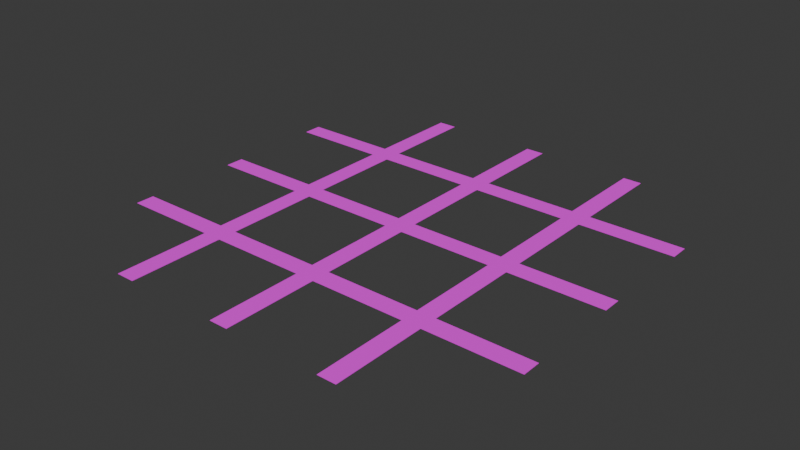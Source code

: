 # Source: road.blend  (saved by Blender 5.1.30; exported with 4.5.12 LTS)
import bpy
from mathutils import Matrix  # noqa: F401  (used for matrix-valued properties, if any)

bpy.ops.wm.read_factory_settings(use_empty=True)
scene = bpy.context.scene
scene.name = 'Scene'

# ---- collections
col_collection = bpy.data.collections.new('Collection'); scene.collection.children.link(col_collection)

# ---- images (referenced by path relative to the original .blend; pixels are not part of the script)
import os
ASSET_DIR = os.environ.get("B2B_ASSET_DIR", "")  # directory of the original .blend (textures are referenced by path, not embedded)
HERE = os.path.dirname(os.path.abspath(__file__))  # packed textures are extracted next to this script under _unpacked/

def load_image(name, relpath, width, height, colorspace="sRGB"):
    """Load a texture the original file referenced (path relative to the .blend, or extracted next to this script)."""
    p = next((c for c in (os.path.join(HERE, relpath), os.path.join(ASSET_DIR, relpath)) if relpath and os.path.exists(c)), "")
    if p:
        img = bpy.data.images.load(p, check_existing=True)
        img.name = name
    else:  # same state as the original file: an image datablock whose file is absent (Cycles renders it pink)
        img = bpy.data.images.new(name, width, height)
        img.source = "FILE"
        img.filepath = "//" + (relpath or name)
    img.colorspace_settings.name = colorspace
    return img
img_chatgpt_image_26______2026_____11_35_30_png_001 = load_image('ChatGPT Image 26 июн. 2026 г., 11_35_30.png.001', 'ChatGPT Image 26 июн. 2026 г., 11_35_30.png', 1024, 1024, 'sRGB')
img_untitled_002 = load_image('Untitled.002', 'road.png', 1024, 1024, 'sRGB')

# ---- materials (node trees are filled in below, after node groups)
mat_material = bpy.data.materials.new('Material')

# ---- material node trees
mat_material.use_nodes = True; mat_material.node_tree.nodes.clear()
_N = mat_material.node_tree.nodes; _L = mat_material.node_tree.links
n0 = _N.new('ShaderNodeBsdfPrincipled'); n0.name = 'Principled BSDF'; n0.location = (-200, 100)
n0.inputs[2].default_value = 1.0
n1 = _N.new('ShaderNodeOutputMaterial'); n1.name = 'Material Output'; n1.location = (200, 100)
n2 = _N.new('ShaderNodeTexImage'); n2.name = 'Image Texture'; n2.location = (-554, 71)
n2.image = img_chatgpt_image_26______2026_____11_35_30_png_001
n3 = _N.new('ShaderNodeTexImage'); n3.name = 'Image Texture.001'; n3.location = (-968, 23)
n3.image = img_untitled_002
_L.new(n0.outputs[0], n1.inputs[0])
_L.new(n2.outputs[0], n0.inputs[0])
n1.is_active_output = True

# ---- world
world_world = bpy.data.worlds.new('World'); scene.world = world_world
world_world.use_nodes = True; world_world.node_tree.nodes.clear()
_N = world_world.node_tree.nodes; _L = world_world.node_tree.links
n0 = _N.new('ShaderNodeOutputWorld'); n0.name = 'World Output'; n0.location = (200, 100)
n1 = _N.new('ShaderNodeBackground'); n1.name = 'Background'; n1.location = (-200, 100)
n1.inputs[0].default_value = (0.05088, 0.05088, 0.05088, 1.0)
_L.new(n1.outputs[0], n0.inputs[0])
n0.is_active_output = True
world_world.color = (0.05088, 0.05088, 0.05088)
world_world.sun_shadow_jitter_overblur = 0.0

# ---- meshes
me_cube_002 = bpy.data.meshes.new('Cube.002')
me_cube_002.from_pydata([(-19.18, 9.179, 0.03187), (-19.18, 9.179, 2.479e-06), (-19.18, 10.82, 0.03187), (-19.18, 10.82, 2.622e-06), (19.18, 9.179, 0.03187), (19.18, 9.179, 2.479e-06), (19.18, 10.82, 0.03187), (19.18, 10.82, 2.622e-06), (0.8208, -19.18, 0.03186), (0.8208, -19.18, -3.186e-10), (-0.8208, -19.18, 0.03186), (-0.8208, -19.18, -3.186e-10), (0.8208, 19.18, 0.03187), (0.8208, 19.18, 3.353e-06), (-0.8208, 19.18, 0.03187), (-0.8208, 19.18, 3.353e-06), (-19.18, -0.8208, 0.03187), (-19.18, -0.8208, 1.605e-06), (-19.18, 0.8208, 0.03187), (-19.18, 0.8208, 1.748e-06), (19.18, -0.8208, 0.03187), (19.18, -0.8208, 1.605e-06), (19.18, 0.8208, 0.03187), (19.18, 0.8208, 1.748e-06), (-19.18, -10.82, 0.03187), (-19.18, -10.82, 7.304e-07), (-19.18, -9.179, 0.03187), (-19.18, -9.179, 8.739e-07), (19.18, -10.82, 0.03187), (19.18, -10.82, 7.304e-07), (19.18, -9.179, 0.03187), (19.18, -9.179, 8.739e-07), (10.82, -19.18, 0.03186), (10.82, -19.18, -3.186e-10), (9.179, -19.18, 0.03186), (9.179, -19.18, -3.186e-10), (10.82, 19.18, 0.03187), (10.82, 19.18, 3.353e-06), (9.179, 19.18, 0.03187), (9.179, 19.18, 3.353e-06), (-10.82, -19.18, 0.03186), (-10.82, -19.18, -3.186e-10), (-9.179, 19.18, 0.03187), (-9.179, 19.18, 3.353e-06), (-10.82, 19.18, 0.03187), (-10.82, 19.18, 3.353e-06), (-10.82, -10.82, 0.03187), (-10.82, -10.82, 7.304e-07), (-10.82, -9.179, 0.03187), (-10.82, -9.179, 8.739e-07), (-10.82, -0.8208, 0.03187), (-10.82, -0.8208, 1.605e-06), (-9.179, 9.179, 0.03187), (-9.179, 9.179, 2.479e-06), (-10.82, 0.8208, 0.03187), (-10.82, 0.8208, 1.748e-06), (-10.82, 9.179, 0.03187), (-10.82, 9.179, 2.479e-06), (-10.82, 10.82, 0.03187), (-10.82, 10.82, 2.622e-06), (-9.179, 10.82, 0.03187), (-9.179, 10.82, 2.622e-06), (-9.179, 0.8208, 0.03187), (-9.179, 0.8208, 1.748e-06), (-9.179, -0.8208, 0.03187), (-9.179, -0.8208, 1.605e-06), (-9.179, -9.179, 0.03187), (-9.179, -9.179, 8.739e-07), (-9.179, -10.82, 0.03187), (-9.179, -10.82, 7.304e-07), (-9.179, -19.18, 0.03186), (-9.179, -19.18, -3.186e-10), (-0.8208, 9.179, 0.03187), (-0.8208, 9.179, 2.479e-06), (-0.8208, 10.82, 0.03187), (-0.8208, 10.82, 2.622e-06), (-0.8208, 0.8208, 0.03187), (-0.8208, 0.8208, 1.748e-06), (-0.8208, -0.8208, 0.03187), (-0.8208, -0.8208, 1.605e-06), (-0.8208, -9.179, 0.03187), (-0.8208, -9.179, 8.739e-07), (-0.8208, -10.82, 0.03187), (-0.8208, -10.82, 7.304e-07), (0.8208, 10.82, 0.03187), (0.8208, 10.82, 2.622e-06), (0.8208, -10.82, 0.03187), (0.8208, -10.82, 7.304e-07), (9.179, -10.82, 0.03187), (9.179, -10.82, 7.304e-07), (10.82, -10.82, 0.03187), (10.82, -10.82, 7.304e-07), (10.82, -9.179, 0.03187), (10.82, -9.179, 8.739e-07), (0.8208, -0.8208, 1.605e-06), (0.8208, -0.8208, 0.03187), (9.179, -9.179, 0.03187), (9.179, -9.179, 8.739e-07), (0.8208, -9.179, 0.03187), (0.8208, -9.179, 8.739e-07), (0.8208, 9.179, 0.03187), (0.8208, 9.179, 2.479e-06), (0.8208, 0.8208, 0.03187), (0.8208, 0.8208, 1.748e-06), (10.82, 9.179, 0.03187), (10.82, 9.179, 2.479e-06), (10.82, 10.82, 0.03187), (10.82, 10.82, 2.622e-06), (10.82, -0.8208, 0.03187), (10.82, -0.8208, 1.605e-06), (10.82, 0.8208, 0.03187), (10.82, 0.8208, 1.748e-06), (9.179, 9.179, 0.03187), (9.179, 9.179, 2.479e-06), (9.179, 10.82, 0.03187), (9.179, 10.82, 2.622e-06), (9.179, -0.8208, 0.03187), (9.179, -0.8208, 1.605e-06), (9.179, 0.8208, 0.03187), (9.179, 0.8208, 1.748e-06)], [], [(2, 3, 1, 0), (4, 5, 7, 6), (3, 2, 58, 59), (0, 1, 57, 56), (10, 11, 9, 8), (12, 13, 15, 14), (18, 19, 17, 16), (20, 21, 23, 22), (19, 18, 54, 55), (16, 17, 51, 50), (26, 27, 25, 24), (28, 29, 31, 30), (27, 26, 48, 49), (24, 25, 47, 46), (34, 35, 33, 32), (36, 37, 39, 38), (33, 91, 90, 32), (40, 41, 71, 70), (42, 43, 45, 44), (46, 47, 41, 40), (49, 48, 50, 51), (53, 52, 62, 63), (55, 54, 56, 57), (58, 44, 45, 59), (43, 42, 60, 61), (65, 64, 66, 67), (69, 68, 70, 71), (68, 69, 83, 82), (67, 66, 80, 81), (64, 65, 79, 78), (61, 60, 74, 75), (63, 62, 76, 77), (52, 53, 73, 72), (74, 14, 15, 75), (13, 12, 84, 85), (78, 79, 81, 80), (73, 77, 76, 72), (11, 10, 82, 83), (22, 23, 111, 110), (6, 7, 107, 106), (21, 20, 108, 109), (101, 100, 102, 103), (30, 31, 93, 92), (8, 9, 87, 86), (86, 87, 89, 88), (29, 28, 90, 91), (35, 34, 88, 89), (95, 98, 99, 94), (5, 4, 104, 105), (36, 106, 107, 37), (104, 110, 111, 105), (108, 92, 93, 109), (38, 39, 115, 114), (113, 119, 118, 112), (97, 96, 116, 117), (84, 114, 115, 85), (101, 113, 112, 100), (102, 118, 119, 103), (94, 117, 116, 95), (96, 97, 99, 98), (95, 102, 76, 78), (84, 74, 72, 100), (7, 5, 105, 107), (23, 21, 109, 111), (31, 29, 91, 93), (87, 99, 97, 89), (119, 117, 94, 103), (115, 113, 101, 85), (75, 73, 53, 61), (65, 63, 77, 79), (69, 67, 81, 83), (27, 49, 47, 25), (19, 55, 51, 17), (3, 59, 57, 1), (6, 106, 104, 4), (22, 110, 108, 20), (30, 92, 90, 28), (86, 88, 96, 98), (118, 102, 95, 116), (114, 84, 100, 112), (60, 52, 72, 74), (78, 76, 62, 64), (82, 80, 66, 68), (26, 24, 46, 48), (18, 16, 50, 54), (2, 0, 56, 58), (80, 82, 86, 98), (58, 56, 52, 60), (62, 54, 50, 64), (66, 48, 46, 68), (70, 68, 46, 40), (50, 48, 66, 64), (54, 62, 52, 56), (42, 44, 58, 60), (12, 14, 74, 84), (76, 102, 100, 72), (80, 98, 95, 78), (8, 86, 82, 10), (32, 90, 88, 34), (92, 96, 88, 90), (108, 116, 96, 92), (110, 118, 116, 108), (110, 104, 112, 118), (106, 114, 112, 104), (38, 114, 106, 36), (43, 61, 59, 45), (59, 61, 53, 57), (63, 55, 57, 53), (51, 55, 63, 65), (49, 51, 65, 67), (47, 49, 67, 69), (71, 41, 47, 69), (13, 85, 75, 15), (73, 75, 85, 101), (73, 101, 103, 77), (77, 103, 94, 79), (79, 94, 99, 81), (81, 99, 87, 83), (9, 11, 83, 87), (33, 35, 89, 91), (97, 93, 91, 89), (109, 93, 97, 117), (119, 111, 109, 117), (111, 119, 113, 105), (115, 107, 105, 113), (39, 37, 107, 115)])
me_cube_002.polygons.foreach_set('use_smooth', [True] * 126)
_k = set([(0, 1), (0, 2), (0, 56), (1, 3), (1, 57), (2, 3), (2, 58), (3, 59), (4, 5), (4, 6), (4, 104), (5, 7), (5, 105), (6, 7), (6, 106), (7, 107), (8, 9), (8, 10), (8, 86), (9, 11), (9, 87), (10, 11), (10, 82), (11, 83), (12, 13), (12, 14), (12, 84), (13, 15), (13, 85), (14, 15), (14, 74), (15, 75), (16, 17), (16, 18), (16, 50), (17, 19), (17, 51), (18, 19), (18, 54), (19, 55), (20, 21), (20, 22), (20, 108), (21, 23), (21, 109), (22, 23), (22, 110), (23, 111), (24, 25), (24, 26), (24, 46), (25, 27), (25, 47), (26, 27), (26, 48), (27, 49), (28, 29), (28, 30), (28, 90), (29, 31), (29, 91), (30, 31), (30, 92), (31, 93), (32, 33), (32, 34), (32, 90), (33, 35), (33, 91), (34, 35), (34, 88), (35, 89), (36, 37), (36, 38), (36, 106), (37, 39), (37, 107), (38, 39), (38, 114), (39, 115), (40, 41), (40, 46), (40, 70), (41, 47), (41, 71), (42, 43), (42, 44), (42, 60), (43, 45), (43, 61), (44, 45), (44, 58), (45, 59), (46, 47), (48, 49), (48, 50), (49, 51), (50, 51), (52, 53), (52, 62), (52, 72), (53, 63), (53, 73), (54, 55), (54, 56), (55, 57), (56, 57), (58, 59), (60, 61), (60, 74), (61, 75), (62, 63), (62, 76), (63, 77), (64, 65), (64, 66), (64, 78), (65, 67), (65, 79), (66, 67), (66, 80), (67, 81), (68, 69), (68, 70), (68, 82), (69, 71), (69, 83), (70, 71), (72, 73), (72, 76), (73, 77), (74, 75), (76, 77), (78, 79), (78, 80), (79, 81), (80, 81), (82, 83), (84, 85), (84, 114), (85, 115), (86, 87), (86, 88), (87, 89), (88, 89), (90, 91), (92, 93), (92, 108), (93, 109), (94, 95), (94, 99), (94, 117), (95, 98), (95, 116), (96, 97), (96, 98), (96, 116), (97, 99), (97, 117), (98, 99), (100, 101), (100, 102), (100, 112), (101, 103), (101, 113), (102, 103), (102, 118), (103, 119), (104, 105), (104, 110), (105, 111), (106, 107), (108, 109), (110, 111), (112, 113), (112, 118), (113, 119), (114, 115), (116, 117), (118, 119)])
me_cube_002.attributes.new('sharp_edge', 'BOOLEAN', 'EDGE').data.foreach_set('value', [ (min(e.vertices), max(e.vertices)) in _k for e in me_cube_002.edges])
_uv = me_cube_002.uv_layers.new(name='UVMap')
_uv.uv.foreach_set('vector', [0.5305, 4.694, 0.5364, 4.694, 0.5364, 4.999, 0.5305, 4.999, 0.4721, 4.694, 0.478, 4.694, 0.478, 4.999, 0.4721, 4.999, 0.6241, 3.128, 0.6182, 3.128, 0.6182, 1.578, 0.6241, 1.578, 0.4282, 3.136, 0.4341, 3.136, 0.4341, 4.686, 0.4282, 4.686, 0.551, 4.999, 0.5451, 4.999, 0.5451, 4.694, 0.551, 4.694, 0.4282, 4.694, 0.4341, 4.694, 0.4341, 4.999, 0.4282, 4.999, 0.5159, 4.694, 0.5218, 4.694, 0.5218, 4.999, 0.5159, 4.999, 0.4867, 4.694, 0.4926, 4.694, 0.4926, 4.999, 0.4867, 4.999, 0.6241, 4.686, 0.6182, 4.686, 0.6182, 3.136, 0.6241, 3.136, 0.6387, 1.57, 0.6328, 1.57, 0.6328, 0.02028, 0.6387, 0.02028, 0.5949, 4.999, 0.589, 4.999, 0.589, 4.694, 0.5949, 4.694, 0.5013, 4.694, 0.5072, 4.694, 0.5072, 4.999, 0.5013, 4.999, 0.6387, 3.128, 0.6328, 3.128, 0.6328, 1.578, 0.6387, 1.578, 0.5656, 3.128, 0.5597, 3.128, 0.5597, 1.578, 0.5656, 1.578, 0.5656, 4.999, 0.5597, 4.999, 0.5597, 4.694, 0.5656, 4.694, 0.4428, 4.694, 0.4487, 4.694, 0.4487, 4.999, 0.4428, 4.999, 0.6095, 0.02028, 0.6095, 1.57, 0.6036, 1.57, 0.6036, 0.02028, 0.5803, 4.999, 0.5744, 4.999, 0.5744, 4.694, 0.5803, 4.694, 0.4574, 4.694, 0.4634, 4.694, 0.4634, 4.999, 0.4574, 4.999, 0.4428, 1.578, 0.4487, 1.578, 0.4487, 3.128, 0.4428, 3.128, 0.5159, 1.578, 0.5218, 1.578, 0.5218, 3.128, 0.5159, 3.128, 0.478, 4.686, 0.4721, 4.686, 0.4721, 3.136, 0.478, 3.136, 0.4721, 1.578, 0.478, 1.578, 0.478, 3.128, 0.4721, 3.128, 0.4574, 3.128, 0.4574, 1.578, 0.4634, 1.578, 0.4634, 3.128, 0.4926, 1.57, 0.4867, 1.57, 0.4867, 0.02028, 0.4926, 0.02028, 0.4926, 3.128, 0.4867, 3.128, 0.4867, 1.578, 0.4926, 1.578, 0.6095, 3.128, 0.6036, 3.128, 0.6036, 1.578, 0.6095, 1.578, 0.5656, 4.686, 0.5597, 4.686, 0.5597, 3.136, 0.5656, 3.136, 0.5803, 1.57, 0.5744, 1.57, 0.5744, 0.02028, 0.5803, 0.02028, 0.5803, 3.128, 0.5744, 3.128, 0.5744, 1.578, 0.5803, 1.578, 0.5803, 4.686, 0.5744, 4.686, 0.5744, 3.136, 0.5803, 3.136, 0.5949, 1.57, 0.589, 1.57, 0.589, 0.02028, 0.5949, 0.02028, 0.5949, 3.128, 0.589, 3.128, 0.589, 1.578, 0.5949, 1.578, 0.4574, 4.686, 0.4574, 3.136, 0.4634, 3.136, 0.4634, 4.686, 0.4926, 4.686, 0.4867, 4.686, 0.4867, 3.136, 0.4926, 3.136, 0.5072, 1.57, 0.5013, 1.57, 0.5013, 0.02028, 0.5072, 0.02028, 0.478, 0.02028, 0.478, 1.57, 0.4721, 1.57, 0.4721, 0.02028, 0.5949, 4.686, 0.589, 4.686, 0.589, 3.136, 0.5949, 3.136, 0.5159, 0.02028, 0.5218, 0.02028, 0.5218, 1.57, 0.5159, 1.57, 0.4282, 0.02028, 0.4341, 0.02028, 0.4341, 1.57, 0.4282, 1.57, 0.4428, 0.02028, 0.4487, 0.02028, 0.4487, 1.57, 0.4428, 1.57, 0.5072, 3.128, 0.5013, 3.128, 0.5013, 1.578, 0.5072, 1.578, 0.5451, 3.136, 0.551, 3.136, 0.551, 4.686, 0.5451, 4.686, 0.6036, 3.136, 0.6095, 3.136, 0.6095, 4.686, 0.6036, 4.686, 0.5218, 4.686, 0.5159, 4.686, 0.5159, 3.136, 0.5218, 3.136, 0.5305, 0.02028, 0.5364, 0.02028, 0.5364, 1.57, 0.5305, 1.57, 0.4341, 3.128, 0.4282, 3.128, 0.4282, 1.578, 0.4341, 1.578, 0.5013, 4.686, 0.5013, 3.136, 0.5072, 3.136, 0.5072, 4.686, 0.4574, 0.02028, 0.4634, 0.02028, 0.4634, 1.57, 0.4574, 1.57, 0.5597, 1.57, 0.5597, 0.02028, 0.5656, 0.02028, 0.5656, 1.57, 0.6182, 1.57, 0.6182, 0.02028, 0.6241, 0.02028, 0.6241, 1.57, 0.6328, 4.686, 0.6328, 3.136, 0.6387, 3.136, 0.6387, 4.686, 0.6474, 3.136, 0.6533, 3.136, 0.6533, 4.686, 0.6474, 4.686, 0.6533, 0.02028, 0.6533, 1.57, 0.6474, 1.57, 0.6474, 0.02028, 0.4487, 4.686, 0.4428, 4.686, 0.4428, 3.136, 0.4487, 3.136, 0.5305, 3.128, 0.5305, 1.578, 0.5364, 1.578, 0.5364, 3.128, 0.5364, 3.136, 0.5364, 4.686, 0.5305, 4.686, 0.5305, 3.136, 0.5451, 1.57, 0.5451, 0.02028, 0.551, 0.02028, 0.551, 1.57, 0.5451, 3.128, 0.5451, 1.578, 0.551, 1.578, 0.551, 3.128, 0.6533, 3.128, 0.6474, 3.128, 0.6474, 1.578, 0.6533, 1.578, 0.01472, 0.3186, 0.01472, 0.01435, 0.319, 0.01435, 0.319, 0.3186, 0.01472, 0.01435, 0.319, 0.01435, 0.319, 0.3186, 0.01472, 0.3186, 0.349, 0.02028, 0.6533, 0.02028, 0.6533, 1.57, 0.349, 1.57, 0.349, 0.02028, 0.6533, 0.02028, 0.6533, 1.57, 0.349, 1.57, 0.349, 0.02028, 0.6533, 0.02028, 0.6533, 1.57, 0.349, 1.57, 0.349, 0.02028, 0.6533, 0.02028, 0.6533, 1.57, 0.349, 1.57, 0.6533, 1.57, 0.349, 1.57, 0.349, 0.02028, 0.6533, 0.02028, 0.6533, 1.57, 0.349, 1.57, 0.349, 0.02028, 0.6533, 0.02028, 0.6533, 1.57, 0.349, 1.57, 0.349, 0.02028, 0.6533, 0.02028, 0.6533, 1.57, 0.349, 1.57, 0.349, 0.02028, 0.6533, 0.02028, 0.6533, 1.57, 0.349, 1.57, 0.349, 0.02028, 0.6533, 0.02028, 0.349, 1.57, 0.349, 0.02028, 0.6533, 0.02028, 0.6533, 1.57, 0.6533, 0.02028, 0.6533, 1.57, 0.349, 1.57, 0.349, 0.02028, 0.6533, 0.02028, 0.6533, 1.57, 0.349, 1.57, 0.349, 0.02028, 0.681, 1.57, 0.681, 0.02028, 0.9853, 0.02028, 0.9853, 1.57, 0.681, 1.57, 0.681, 0.02028, 0.9853, 0.02028, 0.9853, 1.57, 0.681, 1.57, 0.681, 0.02028, 0.9853, 0.02028, 0.9853, 1.57, 0.9853, 0.02028, 0.9853, 1.57, 0.681, 1.57, 0.681, 0.02028, 0.681, 1.57, 0.681, 0.02028, 0.9853, 0.02028, 0.9853, 1.57, 0.681, 1.57, 0.681, 0.02028, 0.9853, 0.02028, 0.9853, 1.57, 0.681, 0.02028, 0.9853, 0.02028, 0.9853, 1.57, 0.681, 1.57, 0.9853, 1.57, 0.681, 1.57, 0.681, 0.02028, 0.9853, 0.02028, 0.9853, 1.57, 0.681, 1.57, 0.681, 0.02028, 0.9853, 0.02028, 0.681, 0.02028, 0.9853, 0.02028, 0.9853, 1.57, 0.681, 1.57, 0.681, 0.02028, 0.9853, 0.02028, 0.9853, 1.57, 0.681, 1.57, 0.681, 0.02028, 0.9853, 0.02028, 0.9853, 1.57, 0.681, 1.57, 0.319, 0.01435, 0.319, 0.3186, 0.01472, 0.3186, 0.01472, 0.01435, 0.319, 0.01435, 0.319, 0.3186, 0.01472, 0.3186, 0.01472, 0.01435, 0.01472, 0.01435, 0.319, 0.01435, 0.319, 0.3186, 0.01472, 0.3186, 0.01472, 0.01435, 0.319, 0.01435, 0.319, 0.3186, 0.01472, 0.3186, 0.9853, 0.02028, 0.9853, 1.57, 0.681, 1.57, 0.681, 0.02028, 0.681, 1.57, 0.681, 0.02028, 0.9853, 0.02028, 0.9853, 1.57, 0.681, 0.02028, 0.9853, 0.02028, 0.9853, 1.57, 0.681, 1.57, 0.9853, 1.57, 0.681, 1.57, 0.681, 0.02028, 0.9853, 0.02028, 0.9853, 1.57, 0.681, 1.57, 0.681, 0.02028, 0.9853, 0.02028, 0.681, 0.02028, 0.9853, 0.02028, 0.9853, 1.57, 0.681, 1.57, 0.681, 0.02028, 0.9853, 0.02028, 0.9853, 1.57, 0.681, 1.57, 0.9853, 0.02028, 0.9853, 1.57, 0.681, 1.57, 0.681, 0.02028, 0.9853, 0.02028, 0.9853, 1.57, 0.681, 1.57, 0.681, 0.02028, 0.01472, 0.01435, 0.319, 0.01435, 0.319, 0.3186, 0.01472, 0.3186, 0.9853, 1.57, 0.681, 1.57, 0.681, 0.02028, 0.9853, 0.02028, 0.01472, 0.01435, 0.319, 0.01435, 0.319, 0.3186, 0.01472, 0.3186, 0.9853, 0.02028, 0.9853, 1.57, 0.681, 1.57, 0.681, 0.02028, 0.01472, 0.01435, 0.319, 0.01435, 0.319, 0.3186, 0.01472, 0.3186, 0.681, 1.57, 0.681, 0.02028, 0.9853, 0.02028, 0.9853, 1.57, 0.349, 1.57, 0.349, 0.02028, 0.6533, 0.02028, 0.6533, 1.57, 0.349, 0.3246, 0.349, 0.02028, 0.6533, 0.02028, 0.6533, 0.3246, 0.349, 0.02028, 0.6533, 0.02028, 0.6533, 1.57, 0.349, 1.57, 0.6533, 0.3246, 0.349, 0.3246, 0.349, 0.02028, 0.6533, 0.02028, 0.349, 1.57, 0.349, 0.02028, 0.6533, 0.02028, 0.6533, 1.57, 0.349, 0.02028, 0.6533, 0.02028, 0.6533, 0.3246, 0.349, 0.3246, 0.349, 0.02028, 0.6533, 0.02028, 0.6533, 1.57, 0.349, 1.57, 0.349, 1.57, 0.349, 0.02028, 0.6533, 0.02028, 0.6533, 1.57, 0.6533, 0.3246, 0.349, 0.3246, 0.349, 0.02028, 0.6533, 0.02028, 0.6533, 1.57, 0.349, 1.57, 0.349, 0.02028, 0.6533, 0.02028, 0.349, 0.3246, 0.349, 0.02028, 0.6533, 0.02028, 0.6533, 0.3246, 0.6533, 1.57, 0.349, 1.57, 0.349, 0.02028, 0.6533, 0.02028, 0.349, 0.3246, 0.349, 0.02028, 0.6533, 0.02028, 0.6533, 0.3246, 0.6533, 1.57, 0.349, 1.57, 0.349, 0.02028, 0.6533, 0.02028, 0.6533, 1.57, 0.349, 1.57, 0.349, 0.02028, 0.6533, 0.02028, 0.349, 0.02028, 0.6533, 0.02028, 0.6533, 0.3246, 0.349, 0.3246, 0.6533, 0.02028, 0.6533, 1.57, 0.349, 1.57, 0.349, 0.02028, 0.6533, 0.3246, 0.349, 0.3246, 0.349, 0.02028, 0.6533, 0.02028, 0.6533, 1.57, 0.349, 1.57, 0.349, 0.02028, 0.6533, 0.02028, 0.349, 0.02028, 0.6533, 0.02028, 0.6533, 0.3246, 0.349, 0.3246, 0.349, 0.02028, 0.6533, 0.02028, 0.6533, 1.57, 0.349, 1.57])
me_cube_002.materials.append(mat_material)
me_cube_002.update()

# ---- objects
ob_cube_002 = bpy.data.objects.new('Cube.002', me_cube_002)

# ---- transforms, parenting, visibility, modifiers, constraints
ob_cube_002.location = (0.0, 0.0, 0.0)
ob_cube_002.scale = (10.0, 10.0, 10.0)

# ---- collection membership
col_collection.objects.link(ob_cube_002)

# ---- scene / render settings (as saved in the file)
scene.frame_start = 1; scene.frame_end = 250; scene.frame_set(115)
scene.render.engine = 'CYCLES'
scene.render.bake_bias = 0.0
scene.render.bake_samples = 0
scene.cycles.sampling_pattern = 'TABULATED_SOBOL'
scene.cycles.bake_type = 'DIFFUSE'
scene.eevee.use_volume_custom_range = False
bpy.context.view_layer.update()

# ---- added for rendering (the .blend has no active camera and no usable light): camera, sun
cam_auto = bpy.data.cameras.new('AutoCamera')
cam_auto.lens = 50.0
cam_auto.sensor_width = 36.0
cam_auto.clip_end = 8808.42
ob_auto_camera = bpy.data.objects.new('AutoCamera', cam_auto)
scene.collection.objects.link(ob_auto_camera)
ob_auto_camera.location = (501.906, -602.288, 401.685)
ob_auto_camera.rotation_euler = (1.09748, -7.21219e-08, 0.694738)
scene.camera = ob_auto_camera
light_auto_sun = bpy.data.lights.new('AutoSun', 'SUN')
light_auto_sun.energy = 3.0
light_auto_sun.angle = 0.0523599
ob_auto_sun = bpy.data.objects.new('AutoSun', light_auto_sun)
scene.collection.objects.link(ob_auto_sun)
ob_auto_sun.rotation_euler = (0.872665, 0.174533, 0.523599)
bpy.context.view_layer.update()
